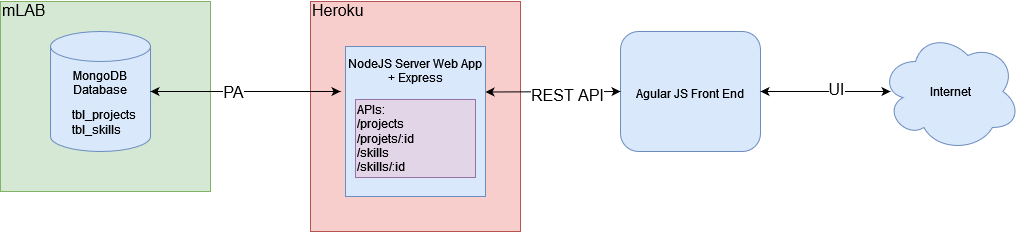

The diagram above was exported from draw.io. Its source (the exported page's mxGraphModel, read from the mxfile embedded in the PNG):
<mxGraphModel dx="1038" dy="556" grid="1" gridSize="10" guides="1" tooltips="1" connect="1" arrows="1" fold="1" page="1" pageScale="1" pageWidth="827" pageHeight="1169" math="0" shadow="0">
  <root>
    <mxCell id="0" />
    <mxCell id="1" parent="0" />
    <mxCell id="dXKAKm4g5Ipi2lZdjLgj-4" value="&lt;font style=&quot;font-size: 12px&quot;&gt;Agular JS Front End&lt;/font&gt;" style="rounded=1;whiteSpace=wrap;html=1;fontSize=19;fillColor=#dae8fc;strokeColor=#6c8ebf;" vertex="1" parent="1">
      <mxGeometry x="620" y="60" width="140" height="120" as="geometry" />
    </mxCell>
    <mxCell id="dXKAKm4g5Ipi2lZdjLgj-6" value="Internet" style="ellipse;shape=cloud;whiteSpace=wrap;html=1;fontSize=12;fillColor=#dae8fc;strokeColor=#6c8ebf;" vertex="1" parent="1">
      <mxGeometry x="880" y="60" width="140" height="120" as="geometry" />
    </mxCell>
    <mxCell id="dXKAKm4g5Ipi2lZdjLgj-16" value="&lt;div style=&quot;font-size: 16px&quot; align=&quot;left&quot;&gt;&lt;font style=&quot;font-size: 16px&quot;&gt;mLAB&lt;/font&gt;&lt;/div&gt;&lt;div&gt;&lt;br&gt;&lt;/div&gt;&lt;div&gt;&lt;br&gt;&lt;/div&gt;&lt;div&gt;&lt;br&gt;&lt;/div&gt;&lt;div&gt;&lt;br&gt;&lt;/div&gt;&lt;div&gt;&lt;br&gt;&lt;/div&gt;&lt;div&gt;&lt;br&gt;&lt;/div&gt;&lt;div&gt;&lt;br&gt;&lt;/div&gt;&lt;div&gt;&lt;br&gt;&lt;/div&gt;&lt;div&gt;&lt;br&gt;&lt;/div&gt;&lt;div&gt;&lt;br&gt;&lt;/div&gt;&lt;div&gt;&lt;br&gt;&lt;/div&gt;&lt;div&gt;&lt;br&gt;&lt;/div&gt;" style="rounded=0;whiteSpace=wrap;html=1;fontSize=12;fillColor=#d5e8d4;strokeColor=#82b366;align=left;" vertex="1" parent="1">
      <mxGeometry y="30" width="210" height="190" as="geometry" />
    </mxCell>
    <mxCell id="dXKAKm4g5Ipi2lZdjLgj-5" value="&lt;div&gt;MongoDB Database&lt;/div&gt;&lt;div&gt;&lt;br&gt;&lt;/div&gt;&lt;div&gt;&lt;br&gt;&lt;/div&gt;&lt;div&gt;&lt;br&gt;&lt;/div&gt;" style="shape=cylinder3;whiteSpace=wrap;html=1;boundedLbl=1;backgroundOutline=1;size=15;fontSize=12;fillColor=#dae8fc;strokeColor=#6c8ebf;" vertex="1" parent="1">
      <mxGeometry x="50" y="60" width="100" height="120" as="geometry" />
    </mxCell>
    <mxCell id="dXKAKm4g5Ipi2lZdjLgj-9" value="&lt;div&gt;tbl_projects&lt;/div&gt;&lt;div&gt;tbl_skills&lt;br&gt;&lt;/div&gt;" style="text;html=1;strokeColor=none;fillColor=none;align=left;verticalAlign=middle;whiteSpace=wrap;rounded=0;fontSize=12;" vertex="1" parent="1">
      <mxGeometry x="70" y="131" width="140" height="39" as="geometry" />
    </mxCell>
    <mxCell id="dXKAKm4g5Ipi2lZdjLgj-20" value="&lt;div&gt;&lt;font style=&quot;font-size: 16px&quot;&gt;Heroku&lt;/font&gt;&lt;/div&gt;&lt;div&gt;&lt;font style=&quot;font-size: 16px&quot;&gt;&lt;br&gt;&lt;/font&gt;&lt;/div&gt;&lt;div&gt;&lt;font style=&quot;font-size: 16px&quot;&gt;&lt;br&gt;&lt;/font&gt;&lt;/div&gt;&lt;div&gt;&lt;font style=&quot;font-size: 16px&quot;&gt;&lt;br&gt;&lt;/font&gt;&lt;/div&gt;&lt;div&gt;&lt;font style=&quot;font-size: 16px&quot;&gt;&lt;br&gt;&lt;/font&gt;&lt;/div&gt;&lt;div&gt;&lt;font style=&quot;font-size: 16px&quot;&gt;&lt;br&gt;&lt;/font&gt;&lt;/div&gt;&lt;div&gt;&lt;font style=&quot;font-size: 16px&quot;&gt;&lt;br&gt;&lt;/font&gt;&lt;/div&gt;&lt;div&gt;&lt;font style=&quot;font-size: 16px&quot;&gt;&lt;br&gt;&lt;/font&gt;&lt;/div&gt;&lt;div&gt;&lt;font style=&quot;font-size: 16px&quot;&gt;&lt;br&gt;&lt;/font&gt;&lt;/div&gt;&lt;div&gt;&lt;font style=&quot;font-size: 16px&quot;&gt;&lt;br&gt;&lt;/font&gt;&lt;/div&gt;&lt;div&gt;&lt;font style=&quot;font-size: 16px&quot;&gt;&lt;br&gt;&lt;/font&gt;&lt;/div&gt;&lt;div&gt;&lt;font style=&quot;font-size: 16px&quot;&gt;&lt;br&gt;&lt;/font&gt;&lt;/div&gt;" style="rounded=0;whiteSpace=wrap;html=1;fontSize=12;fillColor=#f8cecc;strokeColor=#b85450;align=left;" vertex="1" parent="1">
      <mxGeometry x="310" y="30" width="210" height="230" as="geometry" />
    </mxCell>
    <mxCell id="dXKAKm4g5Ipi2lZdjLgj-2" value="&lt;div&gt;NodeJS Server Web App + Express&lt;/div&gt;&lt;div&gt;&lt;br&gt;&lt;/div&gt;&lt;div&gt;&lt;br&gt;&lt;/div&gt;&lt;div&gt;&lt;br&gt;&lt;/div&gt;&lt;div&gt;&lt;br&gt;&lt;/div&gt;&lt;div&gt;&lt;br&gt;&lt;/div&gt;&lt;div&gt;&lt;br&gt;&lt;/div&gt;&lt;div&gt;&lt;br&gt;&lt;/div&gt;" style="rounded=0;whiteSpace=wrap;html=1;fillColor=#dae8fc;strokeColor=#6c8ebf;" vertex="1" parent="1">
      <mxGeometry x="345" y="75" width="140" height="150" as="geometry" />
    </mxCell>
    <mxCell id="dXKAKm4g5Ipi2lZdjLgj-10" value="&lt;div align=&quot;left&quot;&gt;APIs:&lt;/div&gt;&lt;div align=&quot;left&quot;&gt;/projects&lt;br&gt;&lt;/div&gt;&lt;div align=&quot;left&quot;&gt;/projets/:id&lt;/div&gt;&lt;div align=&quot;left&quot;&gt;/skills&lt;br&gt;&lt;/div&gt;&lt;div align=&quot;left&quot;&gt;/skills/:id&lt;br&gt;&lt;/div&gt;" style="rounded=0;whiteSpace=wrap;html=1;fontSize=12;align=left;fillColor=#e1d5e7;strokeColor=#9673a6;" vertex="1" parent="1">
      <mxGeometry x="355" y="128" width="120" height="78" as="geometry" />
    </mxCell>
    <mxCell id="dXKAKm4g5Ipi2lZdjLgj-21" value="" style="endArrow=classic;startArrow=classic;html=1;rounded=0;fontSize=16;exitX=1;exitY=0.5;exitDx=0;exitDy=0;exitPerimeter=0;" edge="1" parent="1" source="dXKAKm4g5Ipi2lZdjLgj-5">
      <mxGeometry width="50" height="50" relative="1" as="geometry">
        <mxPoint x="250" y="290" as="sourcePoint" />
        <mxPoint x="340" y="120" as="targetPoint" />
      </mxGeometry>
    </mxCell>
    <mxCell id="dXKAKm4g5Ipi2lZdjLgj-26" value="PA" style="edgeLabel;html=1;align=center;verticalAlign=middle;resizable=0;points=[];fontSize=16;" vertex="1" connectable="0" parent="dXKAKm4g5Ipi2lZdjLgj-21">
      <mxGeometry x="-0.1368" relative="1" as="geometry">
        <mxPoint as="offset" />
      </mxGeometry>
    </mxCell>
    <mxCell id="dXKAKm4g5Ipi2lZdjLgj-22" value="" style="endArrow=classic;startArrow=classic;html=1;rounded=0;fontSize=16;exitX=1;exitY=0.5;exitDx=0;exitDy=0;exitPerimeter=0;entryX=0;entryY=0.5;entryDx=0;entryDy=0;" edge="1" parent="1" target="dXKAKm4g5Ipi2lZdjLgj-4">
      <mxGeometry width="50" height="50" relative="1" as="geometry">
        <mxPoint x="485" y="120.5" as="sourcePoint" />
        <mxPoint x="620.98" y="119.03999999999996" as="targetPoint" />
      </mxGeometry>
    </mxCell>
    <mxCell id="dXKAKm4g5Ipi2lZdjLgj-25" value="REST API" style="edgeLabel;html=1;align=center;verticalAlign=middle;resizable=0;points=[];fontSize=16;" vertex="1" connectable="0" parent="dXKAKm4g5Ipi2lZdjLgj-22">
      <mxGeometry x="0.1998" y="-3" relative="1" as="geometry">
        <mxPoint as="offset" />
      </mxGeometry>
    </mxCell>
    <mxCell id="dXKAKm4g5Ipi2lZdjLgj-23" value="" style="endArrow=classic;startArrow=classic;html=1;rounded=0;fontSize=16;exitX=1;exitY=0.5;exitDx=0;exitDy=0;exitPerimeter=0;" edge="1" parent="1">
      <mxGeometry width="50" height="50" relative="1" as="geometry">
        <mxPoint x="760" y="120" as="sourcePoint" />
        <mxPoint x="890" y="120" as="targetPoint" />
      </mxGeometry>
    </mxCell>
    <mxCell id="dXKAKm4g5Ipi2lZdjLgj-24" value="&lt;div&gt;UI&lt;/div&gt;" style="edgeLabel;html=1;align=center;verticalAlign=middle;resizable=0;points=[];fontSize=16;" vertex="1" connectable="0" parent="dXKAKm4g5Ipi2lZdjLgj-23">
      <mxGeometry x="0.1538" y="3" relative="1" as="geometry">
        <mxPoint as="offset" />
      </mxGeometry>
    </mxCell>
  </root>
</mxGraphModel>